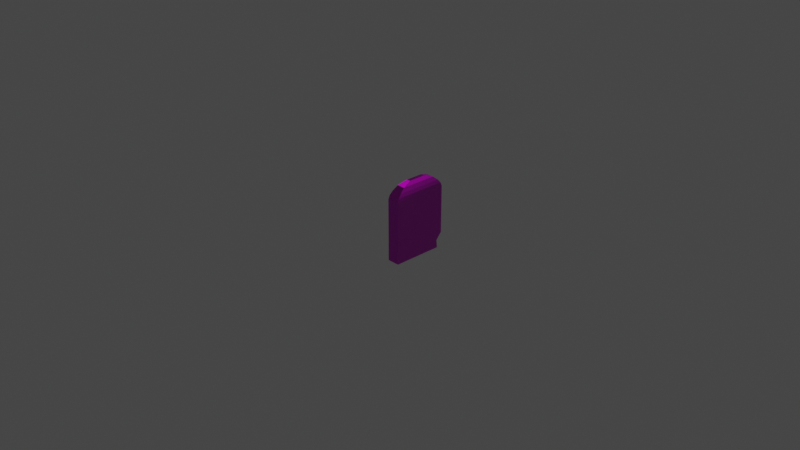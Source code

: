 # Source: gravestone_TYPE16.blend  (saved by Blender 2.90.8; exported with 4.5.12 LTS)
import bpy
from mathutils import Matrix  # noqa: F401  (used for matrix-valued properties, if any)

bpy.ops.wm.read_factory_settings(use_empty=True)
scene = bpy.context.scene
scene.name = 'Scene'

# ---- collections
col_collection = bpy.data.collections.new('Collection'); scene.collection.children.link(col_collection)

# ---- images (referenced by path relative to the original .blend; pixels are not part of the script)
import os
ASSET_DIR = os.environ.get("B2B_ASSET_DIR", "")  # directory of the original .blend (textures are referenced by path, not embedded)
HERE = os.path.dirname(os.path.abspath(__file__))  # packed textures are extracted next to this script under _unpacked/

def load_image(name, relpath, width, height, colorspace="sRGB"):
    """Load a texture the original file referenced (path relative to the .blend, or extracted next to this script)."""
    p = next((c for c in (os.path.join(HERE, relpath), os.path.join(ASSET_DIR, relpath)) if relpath and os.path.exists(c)), "")
    if p:
        img = bpy.data.images.load(p, check_existing=True)
        img.name = name
    else:  # same state as the original file: an image datablock whose file is absent (Cycles renders it pink)
        img = bpy.data.images.new(name, width, height)
        img.source = "FILE"
        img.filepath = "//" + (relpath or name)
    img.colorspace_settings.name = colorspace
    return img
img_gravestone_type16_defaultmaterial_basecolor_png = load_image('gravestone_TYPE16_DefaultMaterial_BaseColor.png', '16-texts/gravestone_TYPE16_DefaultMaterial_BaseColor.png', 1024, 1024, 'sRGB')
img_gravestone_type16_defaultmaterial_metallic_png = load_image('gravestone_TYPE16_DefaultMaterial_Metallic.png', '16-texts/gravestone_TYPE16_DefaultMaterial_Metallic.png', 1024, 1024, 'Non-Color')
img_gravestone_type16_defaultmaterial_normal_png = load_image('gravestone_TYPE16_DefaultMaterial_Normal.png', '16-texts/gravestone_TYPE16_DefaultMaterial_Normal.png', 1024, 1024, 'Non-Color')
img_gravestone_type16_defaultmaterial_roughness_png = load_image('gravestone_TYPE16_DefaultMaterial_Roughness.png', '16-texts/gravestone_TYPE16_DefaultMaterial_Roughness.png', 1024, 1024, 'Non-Color')

# ---- materials (node trees are filled in below, after node groups)
mat_material = bpy.data.materials.new('Material')
mat_material.use_transparent_shadow = False

# ---- material node trees
mat_material.use_nodes = True; mat_material.node_tree.nodes.clear()
_N = mat_material.node_tree.nodes; _L = mat_material.node_tree.links
n0 = _N.new('ShaderNodeBsdfPrincipled'); n0.name = 'Principled BSDF'; n0.location = (10, 300)
n0.distribution = 'GGX'
n0.subsurface_method = 'BURLEY'
n0.inputs[3].default_value = 1.45
n0.inputs[27].default_value = (0.0, 0.0, 0.0, 1.0)
n0.inputs[28].default_value = 1.0
n1 = _N.new('ShaderNodeOutputMaterial'); n1.name = 'Material Output'; n1.location = (300, 300)
n2 = _N.new('ShaderNodeTexImage'); n2.name = 'Image Texture'; n2.location = (-1150, 256)
n2.hide = True
n2.image = img_gravestone_type16_defaultmaterial_basecolor_png
n3 = _N.new('ShaderNodeTexImage'); n3.name = 'Image Texture.001'; n3.location = (-1121, 173)
n3.hide = True
n3.image = img_gravestone_type16_defaultmaterial_metallic_png
n4 = _N.new('ShaderNodeTexImage'); n4.name = 'Image Texture.002'; n4.location = (-875, -30)
n4.hide = True
n4.image = img_gravestone_type16_defaultmaterial_normal_png
n5 = _N.new('ShaderNodeNormalMap'); n5.name = 'Normal Map'; n5.location = (-465, -57)
n5.hide = True
n6 = _N.new('ShaderNodeTexImage'); n6.name = 'Image Texture.003'; n6.location = (-664, -266)
n6.image = img_gravestone_type16_defaultmaterial_roughness_png
_L.new(n0.outputs[0], n1.inputs[0])
_L.new(n2.outputs[0], n0.inputs[0])
_L.new(n3.outputs[0], n0.inputs[1])
_L.new(n4.outputs[0], n5.inputs[1])
_L.new(n5.outputs[0], n0.inputs[5])
_L.new(n6.outputs[0], n0.inputs[2])
n1.is_active_output = True

# ---- world
world_world = bpy.data.worlds.new('World'); scene.world = world_world
world_world.use_nodes = True; world_world.node_tree.nodes.clear()
_N = world_world.node_tree.nodes; _L = world_world.node_tree.links
n0 = _N.new('ShaderNodeOutputWorld'); n0.name = 'World Output'; n0.location = (300, 300)
n1 = _N.new('ShaderNodeBackground'); n1.name = 'Background'; n1.location = (10, 300)
n1.inputs[0].default_value = (0.05088, 0.05088, 0.05088, 1.0)
_L.new(n1.outputs[0], n0.inputs[0])
n0.is_active_output = True
world_world.color = (0.05088, 0.05088, 0.05088)
world_world.use_sun_shadow = False
world_world.sun_shadow_jitter_overblur = 0.0

# ---- cameras
cam_camera = bpy.data.cameras.new('Camera')
cam_camera.clip_end = 100.0
cam_camera.ortho_scale = 7.314

# ---- lights
light_light = bpy.data.lights.new('Light', 'POINT')
light_light.transmission_factor = 0.0
light_light.energy = 1000.0
light_light.shadow_soft_size = 0.1
light_light.shadow_maximum_resolution = 0.006
light_light.use_absolute_resolution = True

# ---- meshes
me_cube_001 = bpy.data.meshes.new('Cube.001')
me_cube_001.from_pydata([(0.166, -0.3, -0.3), (0.166, 0.3, -0.2105), (0.166, 0.3, -0.3), (0.3, 0.2376, -0.2155), (0.3, -0.3, -0.3), (0.3, 0.2454, -0.3), (0.3, 0.3, -0.1417), (0.166, -0.3, 0.3733), (0.166, 0.3, 0.3733), (0.3, 0.3, 0.3733), (0.3, -0.3, 0.3733), (0.1693, -0.2852, 0.4129), (0.1693, 0.2852, 0.4129), (0.2967, 0.2852, 0.4129), (0.2967, -0.2852, 0.4129), (0.1766, -0.2525, 0.4524), (0.1766, 0.2525, 0.4524), (0.2894, 0.2525, 0.4524), (0.2894, -0.2525, 0.4524), (0.189, -0.1967, 0.4973), (0.189, 0.1967, 0.4973), (0.2769, 0.1967, 0.4973), (0.2769, -0.1967, 0.4973), (0.2007, -0.1444, 0.5157), (0.2007, 0.1444, 0.5157), (0.2652, 0.1444, 0.5157), (0.2652, -0.1444, 0.5157), (0.2116, -0.09554, 0.5316), (0.2116, 0.09554, 0.5316), (0.2543, 0.09554, 0.5316), (0.2543, -0.09554, 0.5316)], [], [(0, 7, 8, 1, 2), (2, 5, 4, 0), (10, 9, 13, 14), (2, 1, 6, 3), (4, 10, 7, 0), (2, 3, 5), (14, 13, 17, 18), (8, 7, 11, 12), (7, 10, 14, 11), (9, 8, 12, 13), (15, 18, 22, 19), (12, 11, 15, 16), (11, 14, 18, 15), (13, 12, 16, 17), (22, 21, 25, 26), (17, 16, 20, 21), (18, 17, 21, 22), (16, 15, 19, 20), (24, 23, 27, 28), (20, 19, 23, 24), (19, 22, 26, 23), (21, 20, 24, 25), (29, 28, 27, 30), (23, 26, 30, 27), (25, 24, 28, 29), (26, 25, 29, 30), (5, 3, 6, 9, 10, 4), (6, 1, 8, 9)])
_uv = me_cube_001.uv_layers.new(name='UVMap')
_uv.uv.foreach_set('vector', [0.5833, 0.4163, 0.1164, 0.4163, 0.1164, 0.0002277, 0.5212, 0.0002278, 0.5833, 0.0002277, 0.1369, 0.6163, 0.2175, 0.6491, 0.2175, 0.9769, 0.1369, 0.9769, 0.5837, 0.4671, 0.9998, 0.4671, 0.9895, 0.4946, 0.594, 0.4946, 0.9077, 0.8043, 0.8456, 0.8044, 0.7843, 0.7198, 0.8489, 0.7019, 0.03586, 0.9708, 0.03586, 0.6264, 0.1044, 0.6264, 0.1044, 0.9708, 0.9077, 0.8043, 0.8489, 0.7019, 0.9077, 0.7039, 0.594, 0.4946, 0.9895, 0.4946, 0.9668, 0.5225, 0.6167, 0.5225, 0.1164, 0.0002277, 0.1164, 0.4163, 0.08887, 0.406, 0.08887, 0.01047, 0.5289, 0.8595, 0.5289, 0.9525, 0.4996, 0.9502, 0.4996, 0.8618, 0.4289, 0.9505, 0.4289, 0.8576, 0.4581, 0.8599, 0.4581, 0.9482, 0.6134, 0.6108, 0.6134, 0.6891, 0.5637, 0.6804, 0.5637, 0.6195, 0.08887, 0.01047, 0.08887, 0.406, 0.06098, 0.3833, 0.06098, 0.03317, 0.7655, 0.771, 0.7655, 0.8594, 0.7299, 0.8543, 0.7299, 0.7761, 0.6963, 0.7749, 0.6963, 0.8633, 0.6607, 0.8582, 0.6607, 0.78, 0.6554, 0.5548, 0.9281, 0.5548, 0.8919, 0.5699, 0.6916, 0.5699, 0.4394, 0.6734, 0.4394, 0.5952, 0.489, 0.6039, 0.489, 0.6648, 0.6167, 0.5225, 0.9668, 0.5225, 0.9281, 0.5548, 0.6554, 0.5548, 0.06098, 0.03317, 0.06098, 0.3833, 0.02871, 0.3446, 0.0287, 0.07188, 0.01356, 0.1081, 0.01356, 0.3084, 0.0002277, 0.2745, 0.0002277, 0.142, 0.0287, 0.07188, 0.02871, 0.3446, 0.01356, 0.3084, 0.01356, 0.1081, 0.4395, 0.8052, 0.4395, 0.7443, 0.4779, 0.7524, 0.4779, 0.7971, 0.5175, 0.811, 0.5175, 0.7501, 0.5559, 0.7582, 0.5559, 0.8029, 0.8144, 0.9444, 0.8144, 0.9148, 0.9469, 0.9148, 0.9469, 0.9444, 0.5837, 0.8202, 0.5837, 0.7755, 0.6194, 0.783, 0.6194, 0.8126, 0.5826, 0.9143, 0.5826, 0.8696, 0.6182, 0.8771, 0.6182, 0.9067, 0.6916, 0.5699, 0.8919, 0.5699, 0.858, 0.5833, 0.7255, 0.5833, 0.9619, 0.0002277, 0.9565, 0.05882, 0.9998, 0.11, 0.9998, 0.4671, 0.5837, 0.4671, 0.5837, 0.0002278, 0.2959, 0.6847, 0.3703, 0.6466, 0.3703, 0.9706, 0.2959, 0.9706])
me_cube_001.materials.append(mat_material)
me_cube_001.use_remesh_fix_poles = True
me_cube_001.use_remesh_preserve_attributes = False
me_cube_001.use_mirror_vertex_groups = False
me_cube_001.update()

# ---- objects
ob_light = bpy.data.objects.new('Light', light_light)
ob_camera = bpy.data.objects.new('Camera', cam_camera)
ob_cube = bpy.data.objects.new('Cube', me_cube_001)

# ---- transforms, parenting, visibility, modifiers, constraints
ob_light.location = (4.076, 1.005, 5.904)
ob_light.rotation_euler = (0.6503, 0.05522, 1.866)
ob_light.lock_rotations_4d = False
ob_light.empty_display_type = 'ARROWS'
ob_light.color = (0.0, 0.0, 0.0, 0.0)
ob_light.lineart.crease_threshold = 0.0
ob_camera.location = (7.359, -6.926, 4.958)
ob_camera.rotation_euler = (1.109, 0.0, 0.8149)
ob_camera.lock_rotations_4d = False
ob_camera.empty_display_type = 'ARROWS'
ob_camera.color = (0.0, 0.0, 0.0, 0.0)
ob_camera.display_type = 'WIRE'
ob_camera.lineart.crease_threshold = 0.0
ob_cube.location = (0.0, 0.0, 0.0)
ob_cube.lineart.crease_threshold = 0.0

# ---- collection membership
col_collection.objects.link(ob_light)
col_collection.objects.link(ob_camera)
col_collection.objects.link(ob_cube)

# ---- scene / render settings (as saved in the file)
scene.camera = ob_camera
scene.frame_start = 1; scene.frame_end = 250; scene.frame_set(1)
scene.render.engine = 'BLENDER_EEVEE_NEXT'
scene.cycles.use_denoising = False
scene.cycles.samples = 128
scene.cycles.sampling_pattern = 'TABULATED_SOBOL'
scene.cycles.use_adaptive_sampling = False
scene.cycles.use_light_tree = False
scene.view_settings.view_transform = 'Filmic'
bpy.context.view_layer.update()
